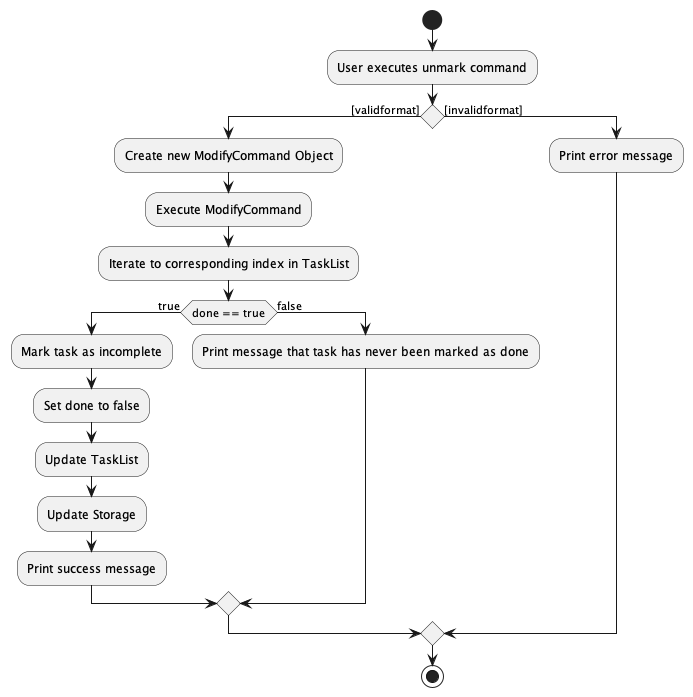

The diagram above was rendered by PlantUML. Its source (embedded in the PNG):
@startuml
'https://plantuml.com/activity-diagram-beta

start
:User executes unmark command;

if () then ([validformat])
  :Create new ModifyCommand Object;
  :Execute ModifyCommand;
  :Iterate to corresponding index in TaskList;
  if(done == true) then (true)
    :Mark task as incomplete;
    :Set done to false;
    :Update TaskList;
    :Update Storage;
    :Print success message;
  else (false)
    :Print message that task has never been marked as done;
    endif

else([invalidformat])
    :Print error message;
endif

stop

@enduml